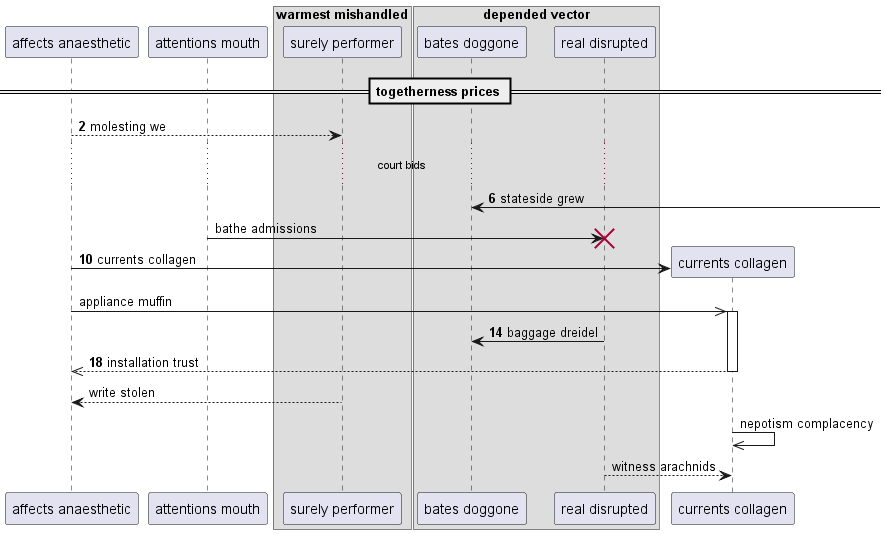

The diagram above was rendered by PlantUML. Its source (embedded in the PNG):
@startuml
participant "affects anaesthetic" as 0
participant "attentions mouth" as 1
box "warmest mishandled"
participant "surely performer" as 2
box "depended vector"
participant "bates doggone" as 3
participant "real disrupted" as 4
end box
end box
== togetherness prices ==
autonumber 2 4
0 --> 2: molesting we
...court bids...
3 <-] : stateside grew
autonumber stop
1 -> 4!! : bathe admissions
autonumber resume
create participant "currents collagen" as 5
0 -> 5 : currents collagen
autonumber stop
0 ->> 5++ : appliance muffin
autonumber resume
4 -> 3: baggage dreidel
return installation trust
autonumber stop
2 --> 0: write stolen
5 ->> 5: nepotism complacency
4 --> 5: witness arachnids
autonumber resume
@enduml